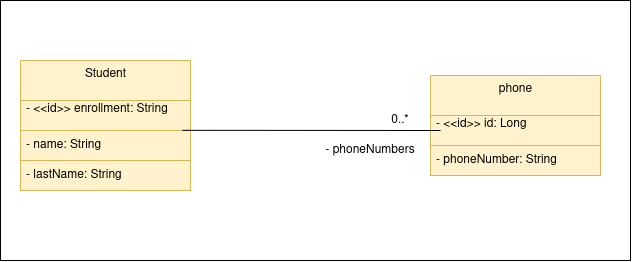

The diagram above was exported from draw.io. Its source (the exported page's mxGraphModel, read from the mxfile embedded in the PNG):
<mxGraphModel dx="981" dy="518" grid="1" gridSize="10" guides="1" tooltips="1" connect="1" arrows="1" fold="1" page="1" pageScale="1" pageWidth="850" pageHeight="1100" math="0" shadow="0">
  <root>
    <mxCell id="0" />
    <mxCell id="1" parent="0" />
    <mxCell id="NKvcwRGy-yzEgwW6j4S9-3" value="" style="rounded=0;whiteSpace=wrap;html=1;fontStyle=0" parent="1" vertex="1">
      <mxGeometry x="90" y="230" width="630" height="260" as="geometry" />
    </mxCell>
    <mxCell id="NKvcwRGy-yzEgwW6j4S9-21" value="Student" style="swimlane;fontStyle=0;align=center;verticalAlign=top;childLayout=stackLayout;horizontal=1;startSize=40;horizontalStack=0;resizeParent=1;resizeParentMax=0;resizeLast=0;collapsible=0;marginBottom=0;html=1;fillColor=#fff2cc;strokeColor=#d6b656;" parent="1" vertex="1">
      <mxGeometry x="110" y="290" width="170" height="130" as="geometry" />
    </mxCell>
    <mxCell id="NKvcwRGy-yzEgwW6j4S9-22" value="&lt;div&gt;- &amp;lt;&amp;lt;id&amp;gt;&amp;gt; enrollment: String&lt;/div&gt;&lt;div&gt;&lt;br&gt;&lt;/div&gt;" style="text;html=1;strokeColor=#d6b656;fillColor=#fff2cc;align=left;verticalAlign=middle;spacingLeft=4;spacingRight=4;overflow=hidden;rotatable=0;points=[[0,0.5],[1,0.5]];portConstraint=eastwest;" parent="NKvcwRGy-yzEgwW6j4S9-21" vertex="1">
      <mxGeometry y="40" width="170" height="30" as="geometry" />
    </mxCell>
    <mxCell id="NKvcwRGy-yzEgwW6j4S9-23" value="- name: String" style="text;html=1;strokeColor=#d6b656;fillColor=#fff2cc;align=left;verticalAlign=middle;spacingLeft=4;spacingRight=4;overflow=hidden;rotatable=0;points=[[0,0.5],[1,0.5]];portConstraint=eastwest;" parent="NKvcwRGy-yzEgwW6j4S9-21" vertex="1">
      <mxGeometry y="70" width="170" height="30" as="geometry" />
    </mxCell>
    <mxCell id="NKvcwRGy-yzEgwW6j4S9-24" value="- lastName: String" style="text;html=1;strokeColor=#d6b656;fillColor=#fff2cc;align=left;verticalAlign=middle;spacingLeft=4;spacingRight=4;overflow=hidden;rotatable=0;points=[[0,0.5],[1,0.5]];portConstraint=eastwest;" parent="NKvcwRGy-yzEgwW6j4S9-21" vertex="1">
      <mxGeometry y="100" width="170" height="30" as="geometry" />
    </mxCell>
    <mxCell id="NKvcwRGy-yzEgwW6j4S9-26" value="phone" style="swimlane;fontStyle=0;align=center;verticalAlign=top;childLayout=stackLayout;horizontal=1;startSize=40;horizontalStack=0;resizeParent=1;resizeParentMax=0;resizeLast=0;collapsible=0;marginBottom=0;html=1;fillColor=#fff2cc;strokeColor=#d6b656;" parent="1" vertex="1">
      <mxGeometry x="520" y="305" width="170" height="100" as="geometry" />
    </mxCell>
    <mxCell id="NKvcwRGy-yzEgwW6j4S9-27" value="&lt;div&gt;- &amp;lt;&amp;lt;id&amp;gt;&amp;gt; id: Long&lt;/div&gt;&lt;div&gt;&lt;br&gt;&lt;/div&gt;" style="text;html=1;strokeColor=#d6b656;fillColor=#fff2cc;align=left;verticalAlign=middle;spacingLeft=4;spacingRight=4;overflow=hidden;rotatable=0;points=[[0,0.5],[1,0.5]];portConstraint=eastwest;" parent="NKvcwRGy-yzEgwW6j4S9-26" vertex="1">
      <mxGeometry y="40" width="170" height="30" as="geometry" />
    </mxCell>
    <mxCell id="NKvcwRGy-yzEgwW6j4S9-28" value="- phoneNumber: String" style="text;html=1;strokeColor=#d6b656;fillColor=#fff2cc;align=left;verticalAlign=middle;spacingLeft=4;spacingRight=4;overflow=hidden;rotatable=0;points=[[0,0.5],[1,0.5]];portConstraint=eastwest;" parent="NKvcwRGy-yzEgwW6j4S9-26" vertex="1">
      <mxGeometry y="70" width="170" height="30" as="geometry" />
    </mxCell>
    <mxCell id="NKvcwRGy-yzEgwW6j4S9-33" value="" style="endArrow=none;html=1;entryX=0.059;entryY=0.5;entryDx=0;entryDy=0;entryPerimeter=0;exitX=0.951;exitY=-0.006;exitDx=0;exitDy=0;exitPerimeter=0;" parent="1" source="NKvcwRGy-yzEgwW6j4S9-23" target="NKvcwRGy-yzEgwW6j4S9-27" edge="1">
      <mxGeometry width="50" height="50" relative="1" as="geometry">
        <mxPoint x="360" y="380" as="sourcePoint" />
        <mxPoint x="400" y="330" as="targetPoint" />
      </mxGeometry>
    </mxCell>
    <mxCell id="NKvcwRGy-yzEgwW6j4S9-43" value="0..*" style="text;html=1;strokeColor=none;fillColor=none;align=center;verticalAlign=middle;whiteSpace=wrap;rounded=0;" parent="1" vertex="1">
      <mxGeometry x="470" y="340" width="40" height="20" as="geometry" />
    </mxCell>
    <mxCell id="NKvcwRGy-yzEgwW6j4S9-44" value="- phoneNumbers" style="text;html=1;strokeColor=none;fillColor=none;align=center;verticalAlign=middle;whiteSpace=wrap;rounded=0;" parent="1" vertex="1">
      <mxGeometry x="410" y="370" width="100" height="20" as="geometry" />
    </mxCell>
  </root>
</mxGraphModel>